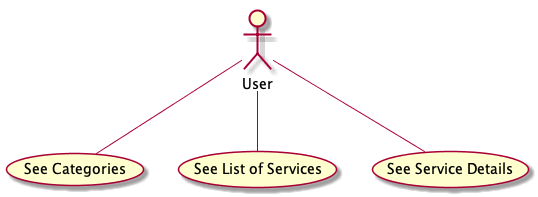

The diagram above was rendered by PlantUML. Its source (embedded in the PNG):
@startuml UseCases

actor User

User -- (See Categories)
User -- (See List of Services)
User -- (See Service Details)
 
@enduml